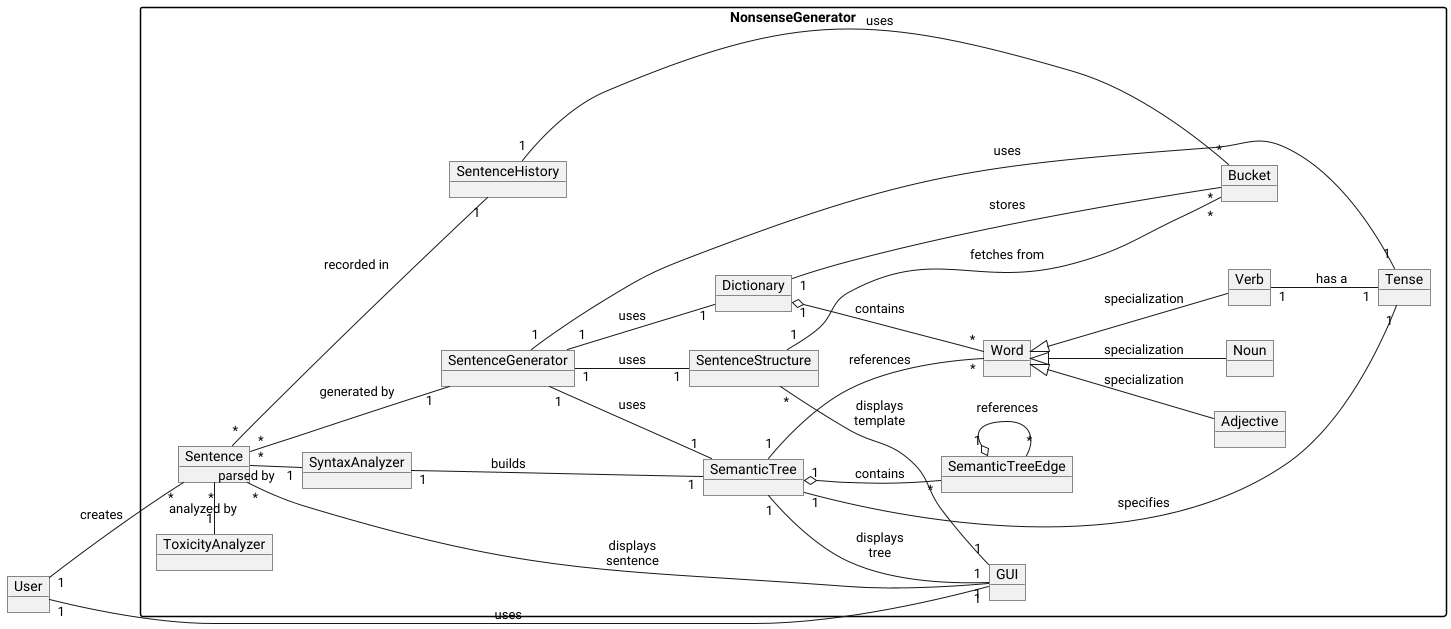

The diagram above was rendered by PlantUML. Its source (embedded in the PNG):
@startuml domainmodeldiagram
left to right direction
skinparam packageStyle rectangle

object User

package NonsenseGenerator {
    object ToxicityAnalyzer
    object SyntaxAnalyzer
    object GUI
    object Sentence
    object SentenceHistory
    object SentenceGenerator
    object SemanticTree
    object SentenceStructure
    object Word
    object Noun
    object Verb
    object Adjective
    object Dictionary
    object Bucket
    object Tense
    object SemanticTreeEdge
}

User "1" -- "*" Sentence : "creates"
User "1" -- "1" GUI : "uses"

Sentence "*" -Left- "1" ToxicityAnalyzer : "analyzed by"
Sentence "*" -- "1" SentenceHistory : "recorded in"
Sentence "*" -Right- "1" SyntaxAnalyzer : "parsed by"
Sentence "*" -- "1" SentenceGenerator : "generated by"
Sentence "*" -- "1" GUI : "displays\nsentence"

Word <|-- Noun : "specialization"
Word <|-- Verb : "specialization"
Word <|-- Adjective : "specialization"
Verb "1" -- "1" Tense : "has a"

Dictionary "1" o-- "*" Word : "contains"
Dictionary "1" - "*" Bucket : "stores"

SentenceHistory "1" ---- "*" Bucket : "uses"

SentenceGenerator "1" -- "1" SentenceStructure : "uses"
SentenceGenerator "1" -- "1" Dictionary : "uses"
SentenceGenerator "1" - "1" SemanticTree : "uses"
SentenceGenerator "1" -- "1" Tense : "uses"

SyntaxAnalyzer "1" -- "1" SemanticTree : "builds"
SemanticTree "1" -- "*" Word : "references"
SemanticTree "1" -- "1" Tense : "specifies"

SentenceStructure "1" -- "*" Bucket : "fetches from"
SentenceStructure "*" -- "1" GUI : "displays\ntemplate"

SemanticTree "1" -- "1" GUI : "displays\ntree"
SemanticTree "1" o-- "*" SemanticTreeEdge : "contains"
SemanticTreeEdge "1" o-- "*" SemanticTreeEdge : "references"
@enduml